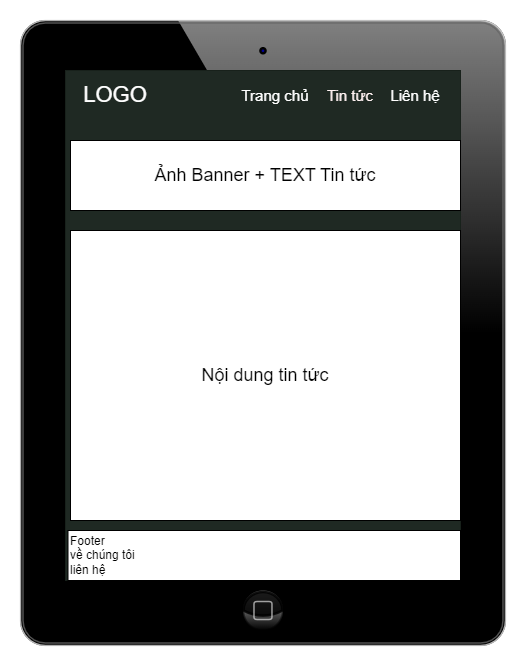

The diagram above was exported from draw.io. Its source (the exported page's mxGraphModel, read from the mxfile embedded in the PNG):
<mxGraphModel dx="1006" dy="566" grid="1" gridSize="10" guides="1" tooltips="1" connect="1" arrows="1" fold="1" page="1" pageScale="1" pageWidth="827" pageHeight="1169" math="0" shadow="0">
  <root>
    <mxCell id="0" />
    <mxCell id="1" parent="0" />
    <mxCell id="B6BUm-Z6warK0omkdCtX-1" value="" style="verticalLabelPosition=bottom;verticalAlign=top;html=1;shadow=0;dashed=0;strokeWidth=1;shape=mxgraph.ios.iPad;bgStyle=bgGreen;sketch=0;" vertex="1" parent="1">
      <mxGeometry x="220" y="20" width="484.99999999999994" height="625" as="geometry" />
    </mxCell>
    <mxCell id="B6BUm-Z6warK0omkdCtX-2" value="&lt;font style=&quot;font-size: 22px;&quot;&gt;LOGO&lt;/font&gt;" style="text;html=1;align=center;verticalAlign=middle;whiteSpace=wrap;rounded=0;fontColor=#FFFFFF;" vertex="1" parent="1">
      <mxGeometry x="270" y="70" width="90" height="50" as="geometry" />
    </mxCell>
    <mxCell id="B6BUm-Z6warK0omkdCtX-3" value="&lt;font style=&quot;font-size: 18px;&quot;&gt;Ảnh Banner + TEXT Tin tức&lt;/font&gt;" style="rounded=0;whiteSpace=wrap;html=1;" vertex="1" parent="1">
      <mxGeometry x="270" y="140" width="390" height="70" as="geometry" />
    </mxCell>
    <mxCell id="qOYkO6KjedPaPbtysYXb-2" value="&lt;font style=&quot;font-size: 18px;&quot;&gt;Nội dung tin tức&lt;/font&gt;" style="rounded=0;whiteSpace=wrap;html=1;" vertex="1" parent="1">
      <mxGeometry x="270" y="230" width="390" height="290" as="geometry" />
    </mxCell>
    <mxCell id="qOYkO6KjedPaPbtysYXb-3" value="Footer&lt;br&gt;về chúng tôi&lt;br&gt;liên hệ" style="rounded=0;whiteSpace=wrap;html=1;align=left;" vertex="1" parent="1">
      <mxGeometry x="267.5" y="530" width="392.5" height="50" as="geometry" />
    </mxCell>
    <mxCell id="qOYkO6KjedPaPbtysYXb-7" value="&lt;font style=&quot;font-size: 15px;&quot;&gt;Trang chủ&lt;/font&gt;" style="text;html=1;strokeColor=none;fillColor=none;align=center;verticalAlign=middle;whiteSpace=wrap;rounded=0;fontColor=#FFFFFF;" vertex="1" parent="1">
      <mxGeometry x="420" y="70" width="110" height="50" as="geometry" />
    </mxCell>
    <mxCell id="qOYkO6KjedPaPbtysYXb-8" value="&lt;font style=&quot;font-size: 15px;&quot;&gt;Tin tức&lt;/font&gt;" style="text;html=1;strokeColor=none;fillColor=none;align=center;verticalAlign=middle;whiteSpace=wrap;rounded=0;fontColor=#FFF2F2;" vertex="1" parent="1">
      <mxGeometry x="500" y="80" width="100" height="30" as="geometry" />
    </mxCell>
    <mxCell id="qOYkO6KjedPaPbtysYXb-9" value="&lt;font style=&quot;font-size: 15px;&quot;&gt;Liên hệ&lt;/font&gt;" style="text;html=1;strokeColor=none;fillColor=none;align=center;verticalAlign=middle;whiteSpace=wrap;rounded=0;fontColor=#FFFFFF;" vertex="1" parent="1">
      <mxGeometry x="570" y="80" width="90" height="30" as="geometry" />
    </mxCell>
  </root>
</mxGraphModel>